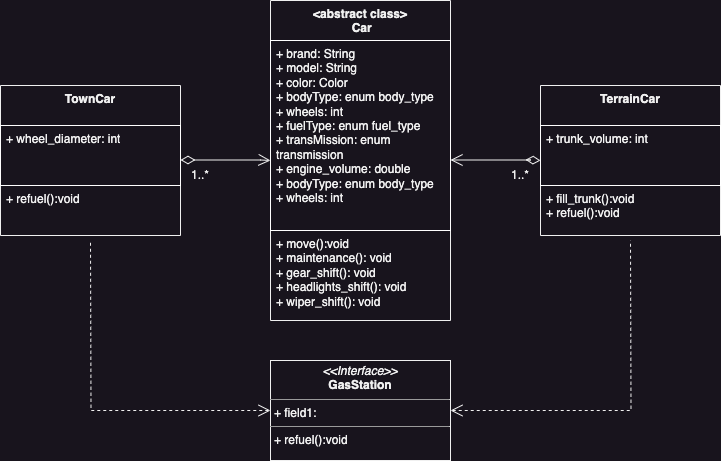

The diagram above was exported from draw.io. Its source (the exported page's mxGraphModel, read from the mxfile embedded in the PNG):
<mxGraphModel dx="833" dy="573" grid="1" gridSize="10" guides="1" tooltips="1" connect="1" arrows="1" fold="1" page="1" pageScale="1" pageWidth="850" pageHeight="1100" background="none" math="0" shadow="0">
  <root>
    <mxCell id="0" />
    <mxCell id="1" parent="0" />
    <mxCell id="QF67msyjJwTnB14y3erb-21" style="edgeStyle=orthogonalEdgeStyle;rounded=0;orthogonalLoop=1;jettySize=auto;html=1;dashed=1;strokeWidth=1;endArrow=none;endFill=0;endSize=10;startSize=10;startArrow=open;startFill=0;" edge="1" parent="1" source="5d2195bd80daf111-18">
      <mxGeometry relative="1" as="geometry">
        <mxPoint x="710" y="260" as="targetPoint" />
      </mxGeometry>
    </mxCell>
    <mxCell id="QF67msyjJwTnB14y3erb-22" style="edgeStyle=orthogonalEdgeStyle;rounded=0;orthogonalLoop=1;jettySize=auto;html=1;dashed=1;endArrow=none;endFill=0;endSize=10;startSize=10;startArrow=open;startFill=0;" edge="1" parent="1" source="5d2195bd80daf111-18">
      <mxGeometry relative="1" as="geometry">
        <mxPoint x="170" y="260" as="targetPoint" />
      </mxGeometry>
    </mxCell>
    <mxCell id="5d2195bd80daf111-18" value="&lt;p style=&quot;margin:0px;margin-top:4px;text-align:center;&quot;&gt;&lt;i&gt;&amp;lt;&amp;lt;Interface&amp;gt;&amp;gt;&lt;/i&gt;&lt;br&gt;&lt;b&gt;GasStation&lt;/b&gt;&lt;/p&gt;&lt;hr size=&quot;1&quot;&gt;&lt;p style=&quot;margin:0px;margin-left:4px;&quot;&gt;+ field1:&amp;nbsp;&lt;br&gt;&lt;/p&gt;&lt;hr size=&quot;1&quot;&gt;&lt;p style=&quot;margin:0px;margin-left:4px;&quot;&gt;+ refuel():void&lt;/p&gt;&lt;p style=&quot;margin:0px;margin-left:4px;&quot;&gt;&lt;br&gt;&lt;/p&gt;" style="verticalAlign=top;align=left;overflow=fill;fontSize=12;fontFamily=Helvetica;html=1;rounded=0;shadow=0;comic=0;labelBackgroundColor=none;strokeWidth=1" parent="1" vertex="1">
      <mxGeometry x="350" y="380" width="180" height="100" as="geometry" />
    </mxCell>
    <mxCell id="QF67msyjJwTnB14y3erb-6" value="" style="endArrow=diamondThin;html=1;endSize=12;startArrow=open;startSize=10;startFill=0;edgeStyle=orthogonalEdgeStyle;align=left;verticalAlign=bottom;rounded=0;endFill=0;" edge="1" parent="1">
      <mxGeometry x="-1" y="3" relative="1" as="geometry">
        <mxPoint x="530" y="179.5" as="sourcePoint" />
        <mxPoint x="620" y="180" as="targetPoint" />
        <Array as="points">
          <mxPoint x="610" y="180" />
          <mxPoint x="610" y="180" />
        </Array>
      </mxGeometry>
    </mxCell>
    <mxCell id="QF67msyjJwTnB14y3erb-7" value="&amp;lt;abstract class&amp;gt;&lt;br&gt;&amp;nbsp;Car" style="swimlane;fontStyle=1;align=center;verticalAlign=top;childLayout=stackLayout;horizontal=1;startSize=40;horizontalStack=0;resizeParent=1;resizeParentMax=0;resizeLast=0;collapsible=1;marginBottom=0;whiteSpace=wrap;html=1;" vertex="1" parent="1">
      <mxGeometry x="350" y="20" width="180" height="320" as="geometry" />
    </mxCell>
    <mxCell id="QF67msyjJwTnB14y3erb-8" value="+ brand: String&lt;br&gt;+ model: String&lt;br&gt;+ color: Color&lt;br&gt;+ bodyType: enum body_type&lt;br&gt;+ wheels: int&lt;br&gt;+ fuelType: enum fuel_type&lt;br&gt;+ transMission: enum transmission&lt;br&gt;+ engine_volume: double&lt;br&gt;+ bodyType: enum body_type&lt;br&gt;+ wheels: int" style="text;strokeColor=#FFFFFF;fillColor=none;align=left;verticalAlign=top;spacingLeft=4;spacingRight=4;overflow=hidden;rotatable=0;points=[[0,0.5],[1,0.5]];portConstraint=eastwest;whiteSpace=wrap;html=1;" vertex="1" parent="QF67msyjJwTnB14y3erb-7">
      <mxGeometry y="40" width="180" height="190" as="geometry" />
    </mxCell>
    <mxCell id="QF67msyjJwTnB14y3erb-10" value="+ move():void&amp;nbsp;&lt;br&gt;+ maintenance(): void&lt;br&gt;+ gear_shift(): void&lt;br&gt;+ headlights_shift(): void&lt;br&gt;+ wiper_shift(): void" style="text;strokeColor=none;fillColor=none;align=left;verticalAlign=top;spacingLeft=4;spacingRight=4;overflow=hidden;rotatable=0;points=[[0,0.5],[1,0.5]];portConstraint=eastwest;whiteSpace=wrap;html=1;" vertex="1" parent="QF67msyjJwTnB14y3erb-7">
      <mxGeometry y="230" width="180" height="90" as="geometry" />
    </mxCell>
    <mxCell id="QF67msyjJwTnB14y3erb-14" value="TerrainCar" style="swimlane;fontStyle=1;align=center;verticalAlign=top;childLayout=stackLayout;horizontal=1;startSize=40;horizontalStack=0;resizeParent=1;resizeParentMax=0;resizeLast=0;collapsible=1;marginBottom=0;whiteSpace=wrap;html=1;" vertex="1" parent="1">
      <mxGeometry x="620" y="105" width="180" height="150" as="geometry" />
    </mxCell>
    <mxCell id="QF67msyjJwTnB14y3erb-15" value="+ trunk_volume: int&lt;br&gt;" style="text;strokeColor=#FFFFFF;fillColor=none;align=left;verticalAlign=top;spacingLeft=4;spacingRight=4;overflow=hidden;rotatable=0;points=[[0,0.5],[1,0.5]];portConstraint=eastwest;whiteSpace=wrap;html=1;" vertex="1" parent="QF67msyjJwTnB14y3erb-14">
      <mxGeometry y="40" width="180" height="60" as="geometry" />
    </mxCell>
    <mxCell id="QF67msyjJwTnB14y3erb-16" value="+ fill_trunk():void&lt;br&gt;+ refuel():void&amp;nbsp;" style="text;strokeColor=none;fillColor=none;align=left;verticalAlign=top;spacingLeft=4;spacingRight=4;overflow=hidden;rotatable=0;points=[[0,0.5],[1,0.5]];portConstraint=eastwest;whiteSpace=wrap;html=1;" vertex="1" parent="QF67msyjJwTnB14y3erb-14">
      <mxGeometry y="100" width="180" height="50" as="geometry" />
    </mxCell>
    <mxCell id="QF67msyjJwTnB14y3erb-17" value="TownCar" style="swimlane;fontStyle=1;align=center;verticalAlign=top;childLayout=stackLayout;horizontal=1;startSize=40;horizontalStack=0;resizeParent=1;resizeParentMax=0;resizeLast=0;collapsible=1;marginBottom=0;whiteSpace=wrap;html=1;" vertex="1" parent="1">
      <mxGeometry x="80" y="105" width="180" height="150" as="geometry" />
    </mxCell>
    <mxCell id="QF67msyjJwTnB14y3erb-18" value="+ wheel_diameter: int" style="text;strokeColor=#FFFFFF;fillColor=none;align=left;verticalAlign=top;spacingLeft=4;spacingRight=4;overflow=hidden;rotatable=0;points=[[0,0.5],[1,0.5]];portConstraint=eastwest;whiteSpace=wrap;html=1;" vertex="1" parent="QF67msyjJwTnB14y3erb-17">
      <mxGeometry y="40" width="180" height="60" as="geometry" />
    </mxCell>
    <mxCell id="QF67msyjJwTnB14y3erb-19" value="+ refuel():void" style="text;strokeColor=none;fillColor=none;align=left;verticalAlign=top;spacingLeft=4;spacingRight=4;overflow=hidden;rotatable=0;points=[[0,0.5],[1,0.5]];portConstraint=eastwest;whiteSpace=wrap;html=1;" vertex="1" parent="QF67msyjJwTnB14y3erb-17">
      <mxGeometry y="100" width="180" height="50" as="geometry" />
    </mxCell>
    <mxCell id="QF67msyjJwTnB14y3erb-20" value="" style="endArrow=open;html=1;endSize=10;startArrow=diamondThin;startSize=12;startFill=0;edgeStyle=orthogonalEdgeStyle;align=left;verticalAlign=bottom;rounded=0;endFill=0;" edge="1" parent="1">
      <mxGeometry x="-1" y="3" relative="1" as="geometry">
        <mxPoint x="260" y="179.5" as="sourcePoint" />
        <mxPoint x="350" y="180" as="targetPoint" />
        <Array as="points">
          <mxPoint x="340" y="180" />
          <mxPoint x="340" y="180" />
        </Array>
        <mxPoint as="offset" />
      </mxGeometry>
    </mxCell>
    <mxCell id="QF67msyjJwTnB14y3erb-23" value="1..*" style="text;strokeColor=none;align=center;fillColor=none;html=1;verticalAlign=middle;whiteSpace=wrap;rounded=0;" vertex="1" parent="1">
      <mxGeometry x="570" y="180" width="60" height="30" as="geometry" />
    </mxCell>
    <mxCell id="QF67msyjJwTnB14y3erb-24" value="1..*" style="text;strokeColor=none;align=center;fillColor=none;html=1;verticalAlign=middle;whiteSpace=wrap;rounded=0;" vertex="1" parent="1">
      <mxGeometry x="250" y="180" width="60" height="30" as="geometry" />
    </mxCell>
  </root>
</mxGraphModel>